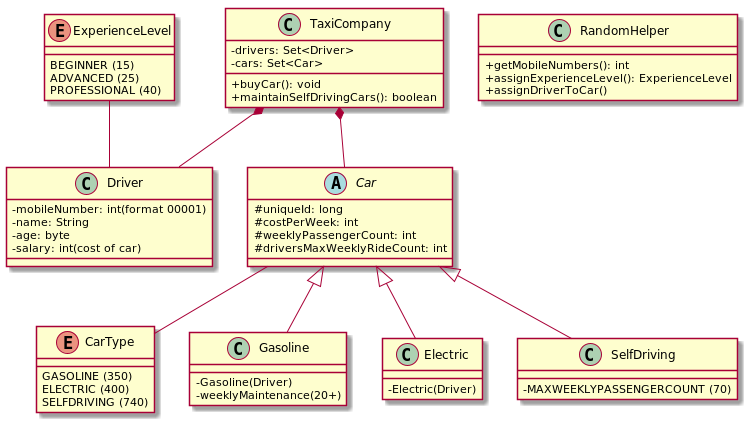

The diagram above was rendered by PlantUML. Its source (embedded in the PNG):
@startuml taxiCompany
skinparam ClassAttributeIconSize 0
TaxiCompany *-- Driver
TaxiCompany *-- Car
Car -- CarType
Car <|-- Gasoline
Car <|-- Electric
Car <|-- SelfDriving
ExperienceLevel -- Driver
enum CarType {
    GASOLINE (350)
    ELECTRIC (400)
    SELFDRIVING (740)
}
enum ExperienceLevel {
    BEGINNER (15)
    ADVANCED (25)
    PROFESSIONAL (40)
}
class TaxiCompany{
    -drivers: Set<Driver>
    -cars: Set<Car>
    +buyCar(): void
    +maintainSelfDrivingCars(): boolean
}
class Driver{
    -mobileNumber: int(format 00001)
    -name: String
    -age: byte
    -salary: int(cost of car)
    __
}
abstract class Car{
    #uniqueId: long
    #costPerWeek: int
    #weeklyPassengerCount: int
    #driversMaxWeeklyRideCount: int
}
class Gasoline{
    -Gasoline(Driver)
    -weeklyMaintenance(20+)
}
class Electric{
    -Electric(Driver)
}
class SelfDriving{
    - MAXWEEKLYPASSENGERCOUNT (70)
}
class RandomHelper{
    +getMobileNumbers(): int
    +assignExperienceLevel(): ExperienceLevel
    +assignDriverToCar()
}
@enduml